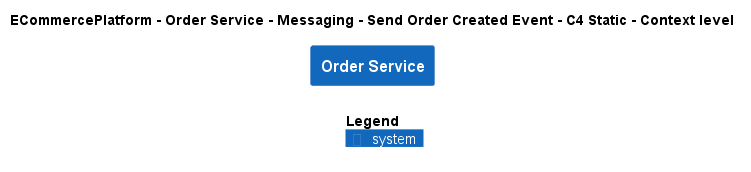

The diagram above was rendered by PlantUML. Its source (embedded in the PNG):
@startuml
!include ..\..\..\..\..\..\..\.c4s\C4_Context.puml

AddElementTag("c4interflow:lifecycle:new", $bgColor=green, $fontColor=#ffffff, $borderColor=green, $shadowing="False")
AddElementTag("c4interflow:lifecycle:changed", $bgColor=orange, $fontColor=#ffffff, $borderColor=orange, $shadowing="False")
AddElementTag("c4interflow:lifecycle:removed", $bgColor=red, $fontColor=#ffffff, $borderColor=red, $shadowing="False")

AddRelTag("c4interflow:lifecycle:new", $textColor=green, $lineColor=green)
AddRelTag("c4interflow:lifecycle:changed", $textColor=orange, $lineColor=orange)
AddRelTag("c4interflow:lifecycle:removed", $textColor=red, $lineColor=red)

SHOW_PERSON_PORTRAIT()
LAYOUT_TOP_DOWN()

skinparam linetype polyline

title ECommercePlatform - Order Service - Messaging - Send Order Created Event - C4 Static - Context level

System(ECommercePlatform.SoftwareSystems.OrderService, "Order Service", "")



SHOW_LEGEND()
@enduml